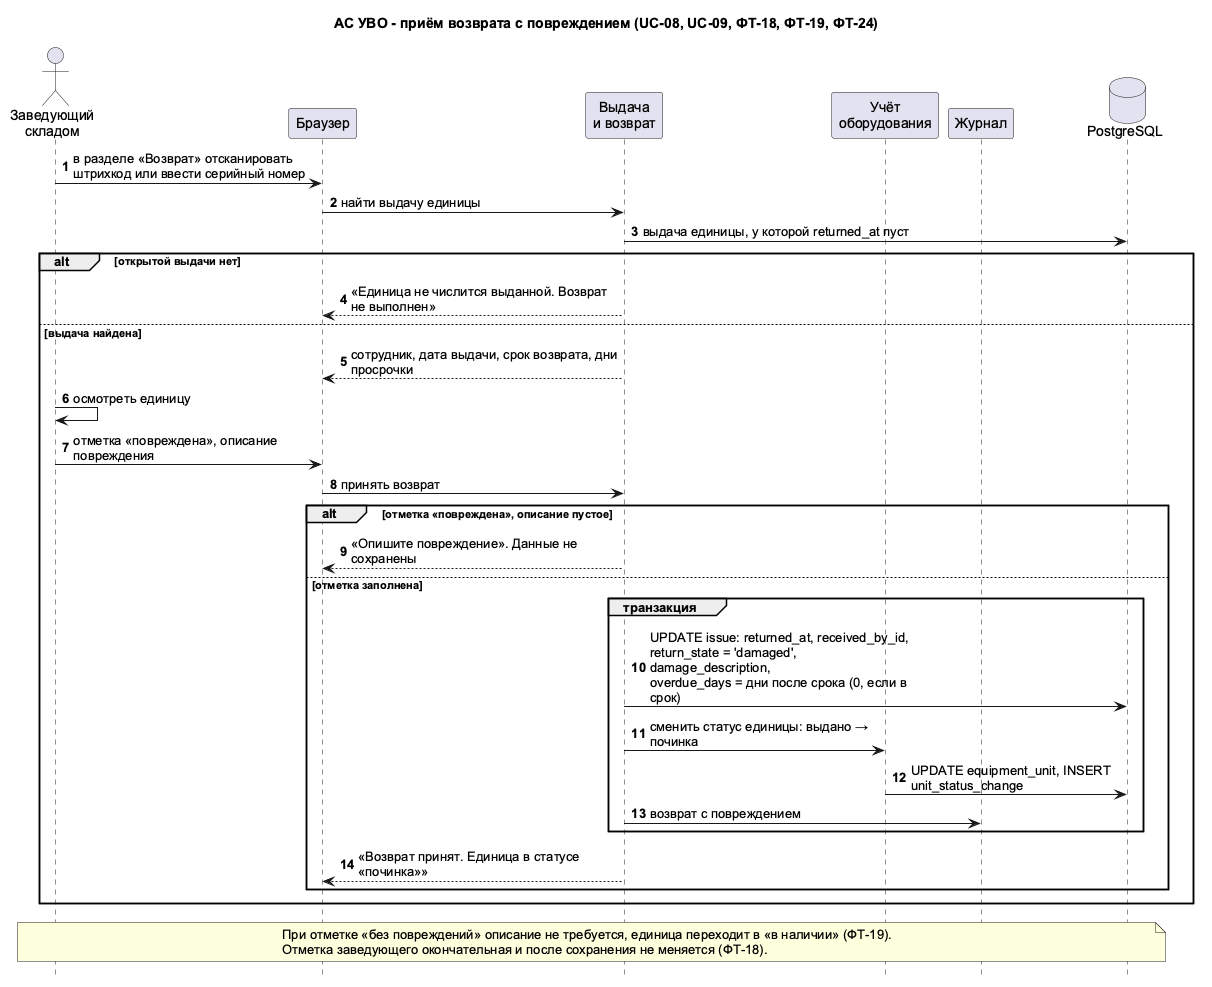

The diagram above was rendered by PlantUML. Its source (embedded in the PNG):
@startuml
title АС УВО - приём возврата с повреждением (UC-08, UC-09, ФТ-18, ФТ-19, ФТ-24)
skinparam shadowing false
skinparam defaultFontName Arial
skinparam sequenceMessageAlign left
skinparam responseMessageBelowArrow true
skinparam maxMessageSize 270
hide footbox
autonumber

actor "Заведующий\nскладом" as WH
participant "Браузер" as B
participant "Выдача\nи возврат" as ISS
participant "Учёт\nоборудования" as EQ
participant "Журнал" as LOG
database "PostgreSQL" as DB

WH -> B : в разделе «Возврат» отсканировать штрихкод или ввести серийный номер
B -> ISS : найти выдачу единицы
ISS -> DB : выдача единицы, у которой returned_at пуст

alt открытой выдачи нет
  ISS --> B : «Единица не числится выданной. Возврат не выполнен»
else выдача найдена
  ISS --> B : сотрудник, дата выдачи, срок возврата, дни просрочки
  WH -> WH : осмотреть единицу
  WH -> B : отметка «повреждена», описание повреждения
  B -> ISS : принять возврат
  alt отметка «повреждена», описание пустое
    ISS --> B : «Опишите повреждение». Данные не сохранены
  else отметка заполнена
    group транзакция
      ISS -> DB : UPDATE issue: returned_at, received_by_id,\nreturn_state = 'damaged', damage_description,\noverdue_days = дни после срока (0, если в срок)
      ISS -> EQ : сменить статус единицы: выдано → починка
      EQ -> DB : UPDATE equipment_unit, INSERT unit_status_change
      ISS -> LOG : возврат с повреждением
    end
    ISS --> B : «Возврат принят. Единица в статусе «починка»»
  end
end

note over WH, DB
При отметке «без повреждений» описание не требуется, единица переходит в «в наличии» (ФТ-19).
Отметка заведующего окончательная и после сохранения не меняется (ФТ-18).
end note
@enduml